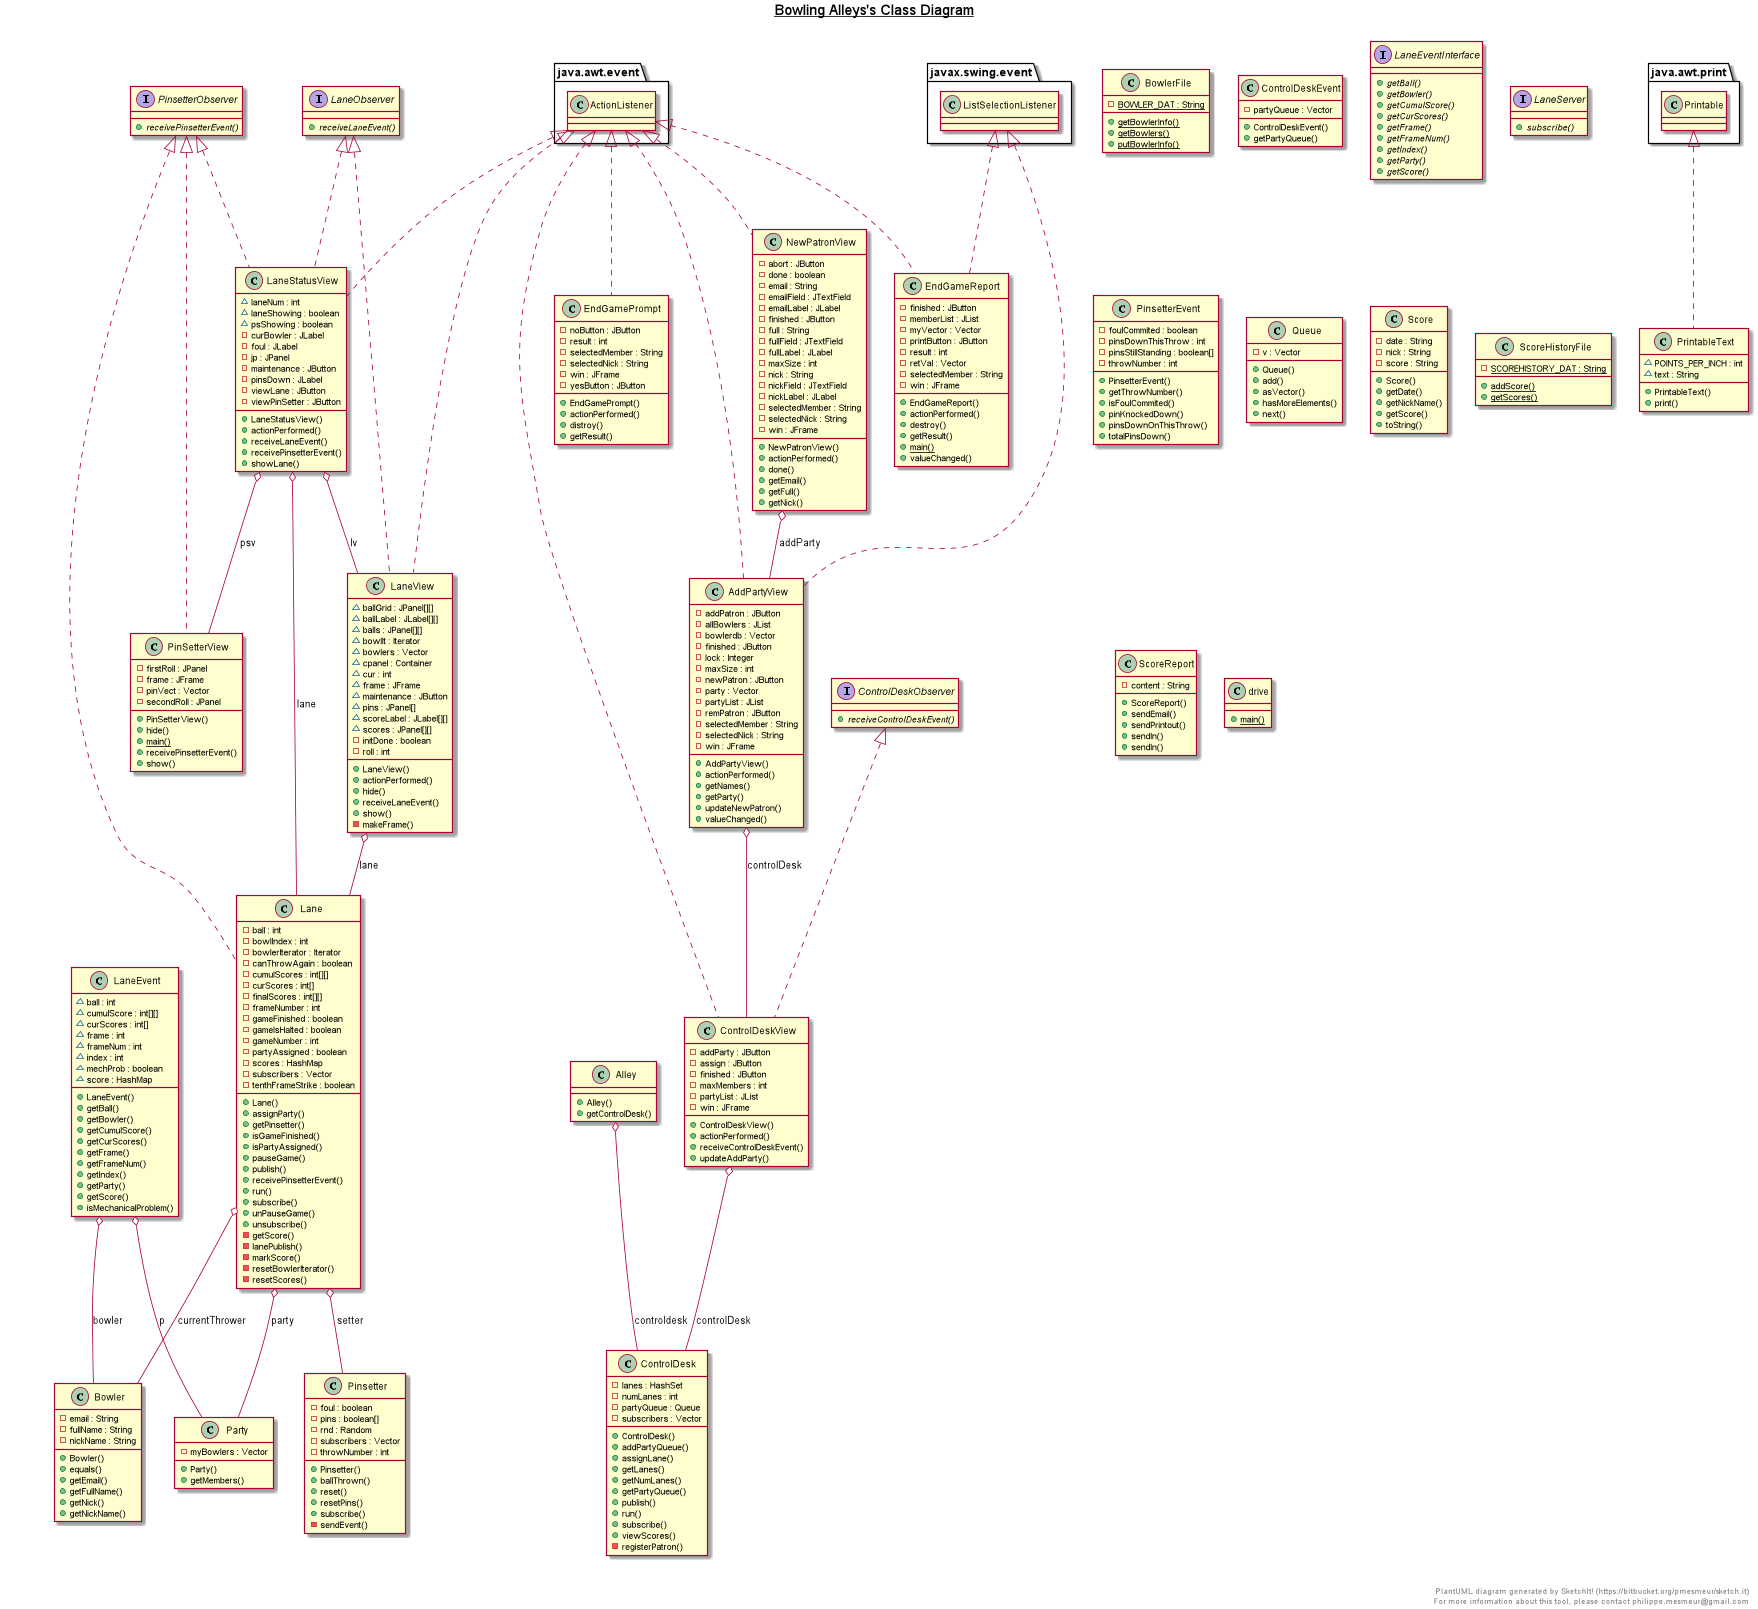

The diagram above was rendered by PlantUML. Its source (embedded in the PNG):
@startuml

title __Bowling Alleys's Class Diagram__\n

    class AddPartyView {
        - addPatron : JButton
        - allBowlers : JList
        - bowlerdb : Vector
        - finished : JButton
        - lock : Integer
        - maxSize : int
        - newPatron : JButton
        - party : Vector
        - partyList : JList
        - remPatron : JButton
        - selectedMember : String
        - selectedNick : String
        - win : JFrame
        + AddPartyView()
        + actionPerformed()
        + getNames()
        + getParty()
        + updateNewPatron()
        + valueChanged()
    }
  

    class Alley {
        + Alley()
        + getControlDesk()
    }
  

    class Bowler {
        - email : String
        - fullName : String
        - nickName : String
        + Bowler()
        + equals()
        + getEmail()
        + getFullName()
        + getNick()
        + getNickName()
    }
  

    class BowlerFile {
        {static} - BOWLER_DAT : String
        {static} + getBowlerInfo()
        {static} + getBowlers()
        {static} + putBowlerInfo()
    }

    class ControlDesk {
        - lanes : HashSet
        - numLanes : int
        - partyQueue : Queue
        - subscribers : Vector
        + ControlDesk()
        + addPartyQueue()
        + assignLane()
        + getLanes()
        + getNumLanes()
        + getPartyQueue()
        + publish()
        + run()
        + subscribe()
        + viewScores()
        - registerPatron()
    }

    class ControlDeskEvent {
        - partyQueue : Vector
        + ControlDeskEvent()
        + getPartyQueue()
    }
  

    interface ControlDeskObserver {
        {abstract} + receiveControlDeskEvent()
    }
  

    class ControlDeskView {
        - addParty : JButton
        - assign : JButton
        - finished : JButton
        - maxMembers : int
        - partyList : JList
        - win : JFrame
        + ControlDeskView()
        + actionPerformed()
        + receiveControlDeskEvent()
        + updateAddParty()
    }

    class EndGamePrompt {
        - noButton : JButton
        - result : int
        - selectedMember : String
        - selectedNick : String
        - win : JFrame
        - yesButton : JButton
        + EndGamePrompt()
        + actionPerformed()
        + distroy()
        + getResult()
    }

    class EndGameReport {
        - finished : JButton
        - memberList : JList
        - myVector : Vector
        - printButton : JButton
        - result : int
        - retVal : Vector
        - selectedMember : String
        - win : JFrame
        + EndGameReport()
        + actionPerformed()
        + destroy()
        + getResult()
        {static} + main()
        + valueChanged()
    }
  

    class Lane {
        - ball : int
        - bowlIndex : int
        - bowlerIterator : Iterator
        - canThrowAgain : boolean
        - cumulScores : int[][]
        - curScores : int[]
        - finalScores : int[][]
        - frameNumber : int
        - gameFinished : boolean
        - gameIsHalted : boolean
        - gameNumber : int
        - partyAssigned : boolean
        - scores : HashMap
        - subscribers : Vector
        - tenthFrameStrike : boolean
        + Lane()
        + assignParty()
        + getPinsetter()
        + isGameFinished()
        + isPartyAssigned()
        + pauseGame()
        + publish()
        + receivePinsetterEvent()
        + run()
        + subscribe()
        + unPauseGame()
        + unsubscribe()
        - getScore()
        - lanePublish()
        - markScore()
        - resetBowlerIterator()
        - resetScores()
    }

    class LaneEvent {
        ~ ball : int
        ~ cumulScore : int[][]
        ~ curScores : int[]
        ~ frame : int
        ~ frameNum : int
        ~ index : int
        ~ mechProb : boolean
        ~ score : HashMap
        + LaneEvent()
        + getBall()
        + getBowler()
        + getCumulScore()
        + getCurScores()
        + getFrame()
        + getFrameNum()
        + getIndex()
        + getParty()
        + getScore()
        + isMechanicalProblem()
    }

    interface LaneEventInterface {
        {abstract} + getBall()
        {abstract} + getBowler()
        {abstract} + getCumulScore()
        {abstract} + getCurScores()
        {abstract} + getFrame()
        {abstract} + getFrameNum()
        {abstract} + getIndex()
        {abstract} + getParty()
        {abstract} + getScore()
    }

    interface LaneObserver {
        {abstract} + receiveLaneEvent()
    }
  

    interface LaneServer {
        {abstract} + subscribe()
    }
  

    class LaneStatusView {
        ~ laneNum : int
        ~ laneShowing : boolean
        ~ psShowing : boolean
        - curBowler : JLabel
        - foul : JLabel
        - jp : JPanel
        - maintenance : JButton
        - pinsDown : JLabel
        - viewLane : JButton
        - viewPinSetter : JButton
        + LaneStatusView()
        + actionPerformed()
        + receiveLaneEvent()
        + receivePinsetterEvent()
        + showLane()
    }
  

    class LaneView {
        ~ ballGrid : JPanel[][]
        ~ ballLabel : JLabel[][]
        ~ balls : JPanel[][]
        ~ bowlIt : Iterator
        ~ bowlers : Vector
        ~ cpanel : Container
        ~ cur : int
        ~ frame : JFrame
        ~ maintenance : JButton
        ~ pins : JPanel[]
        ~ scoreLabel : JLabel[][]
        ~ scores : JPanel[][]
        - initDone : boolean
        - roll : int
        + LaneView()
        + actionPerformed()
        + hide()
        + receiveLaneEvent()
        + show()
        - makeFrame()
    }
  

    class NewPatronView {
        - abort : JButton
        - done : boolean
        - email : String
        - emailField : JTextField
        - emailLabel : JLabel
        - finished : JButton
        - full : String
        - fullField : JTextField
        - fullLabel : JLabel
        - maxSize : int
        - nick : String
        - nickField : JTextField
        - nickLabel : JLabel
        - selectedMember : String
        - selectedNick : String
        - win : JFrame
        + NewPatronView()
        + actionPerformed()
        + done()
        + getEmail()
        + getFull()
        + getNick()
    }


    class Party {
        - myBowlers : Vector
        + Party()
        + getMembers()
    }
  

    class PinSetterView {
        - firstRoll : JPanel
        - frame : JFrame
        - pinVect : Vector
        - secondRoll : JPanel
        + PinSetterView()
        + hide()
        {static} + main()
        + receivePinsetterEvent()
        + show()
    }
  

    class Pinsetter {
        - foul : boolean
        - pins : boolean[]
        - rnd : Random
        - subscribers : Vector
        - throwNumber : int
        + Pinsetter()
        + ballThrown()
        + reset()
        + resetPins()
        + subscribe()
        - sendEvent()
    }
  

    class PinsetterEvent {
        - foulCommited : boolean
        - pinsDownThisThrow : int
        - pinsStillStanding : boolean[]
        - throwNumber : int
        + PinsetterEvent()
        + getThrowNumber()
        + isFoulCommited()
        + pinKnockedDown()
        + pinsDownOnThisThrow()
        + totalPinsDown()
    }


    interface PinsetterObserver {
        {abstract} + receivePinsetterEvent()
    }
  

    class PrintableText {
        ~ POINTS_PER_INCH : int
        ~ text : String
        + PrintableText()
        + print()
    }

    class Queue {
        - v : Vector
        + Queue()
        + add()
        + asVector()
        + hasMoreElements()
        + next()
    }
  

    class Score {
        - date : String
        - nick : String
        - score : String
        + Score()
        + getDate()
        + getNickName()
        + getScore()
        + toString()
    }
  

    class ScoreHistoryFile {
        {static} - SCOREHISTORY_DAT : String
        {static} + addScore()
        {static} + getScores()
    }
  

    class ScoreReport {
        - content : String
        + ScoreReport()
        + sendEmail()
        + sendPrintout()
        + sendln()
        + sendln()
    }
  

    class drive {
        {static} + main()
    }
  

  AddPartyView .up.|> java.awt.event.ActionListener
  AddPartyView .up.|> javax.swing.event.ListSelectionListener
  AddPartyView o-- ControlDeskView : controlDesk
  Alley o-- ControlDesk : controldesk
  ControlDeskView .up.|> ControlDeskObserver
  ControlDeskView .up.|> java.awt.event.ActionListener
  ControlDeskView o-- ControlDesk : controlDesk
  EndGamePrompt .up.|> java.awt.event.ActionListener
  EndGameReport .up.|> java.awt.event.ActionListener
  EndGameReport .up.|> javax.swing.event.ListSelectionListener
  Lane .up.|> PinsetterObserver
  Lane o-- Bowler : currentThrower
  Lane o-- Party : party
  Lane o-- Pinsetter : setter
  LaneEvent o-- Bowler : bowler
  LaneEvent o-- Party : p
  LaneStatusView .up.|> LaneObserver
  LaneStatusView .up.|> PinsetterObserver
  LaneStatusView .up.|> java.awt.event.ActionListener
  LaneStatusView o-- Lane : lane
  LaneStatusView o-- LaneView : lv
  LaneStatusView o-- PinSetterView : psv
  LaneView .up.|> LaneObserver
  LaneView .up.|> java.awt.event.ActionListener
  LaneView o-- Lane : lane
  NewPatronView .up.|> java.awt.event.ActionListener
  NewPatronView o-- AddPartyView : addParty
  PinSetterView .up.|> PinsetterObserver
  PrintableText .up.|> java.awt.print.Printable


right footer


PlantUML diagram generated by SketchIt! (https://bitbucket.org/pmesmeur/sketch.it)
For more information about this tool, please contact philippe.mesmeur@gmail.com
endfooter

@enduml